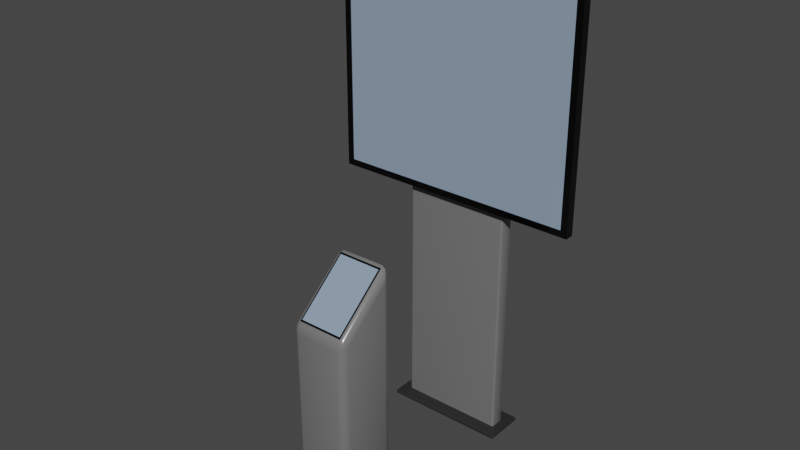 # Source: display.blend  (saved by Blender 4.4.32; exported with 4.5.12 LTS)
import bpy
from mathutils import Matrix  # noqa: F401  (used for matrix-valued properties, if any)

bpy.ops.wm.read_factory_settings(use_empty=True)
scene = bpy.context.scene
scene.name = 'Scene'

# ---- collections
col_display = bpy.data.collections.new('Display'); scene.collection.children.link(col_display)

# ---- materials (node trees are filled in below, after node groups)
mat_stand = bpy.data.materials.new('Stand')
mat_stand.use_transparent_shadow = False
mat_black = bpy.data.materials.new('Black')
mat_black.use_transparent_shadow = False
mat_display = bpy.data.materials.new('Display')
mat_display.use_transparent_shadow = False
mat_material = bpy.data.materials.new('Material')

# ---- material node trees
mat_stand.use_nodes = True; mat_stand.node_tree.nodes.clear()
_N = mat_stand.node_tree.nodes; _L = mat_stand.node_tree.links
n0 = _N.new('ShaderNodeBsdfPrincipled'); n0.name = 'Principled BSDF'; n0.location = (10, 300)
n0.distribution = 'GGX'
n0.subsurface_method = 'BURLEY'
n0.inputs[0].default_value = (0.1734, 0.1734, 0.1734, 1.0)
n0.inputs[2].default_value = 0.2
n0.inputs[3].default_value = 1.45
n0.inputs[27].default_value = (0.0, 0.0, 0.0, 1.0)
n0.inputs[28].default_value = 1.0
n1 = _N.new('ShaderNodeOutputMaterial'); n1.name = 'Material Output'; n1.location = (300, 300)
_L.new(n0.outputs[0], n1.inputs[0])
n1.is_active_output = True
mat_black.use_nodes = True; mat_black.node_tree.nodes.clear()
_N = mat_black.node_tree.nodes; _L = mat_black.node_tree.links
n0 = _N.new('ShaderNodeBsdfPrincipled'); n0.name = 'Principled BSDF'; n0.location = (10, 300)
n0.distribution = 'GGX'
n0.subsurface_method = 'BURLEY'
n0.inputs[0].default_value = (0.0, 0.0, 0.0, 1.0)
n0.inputs[2].default_value = 0.2
n0.inputs[3].default_value = 1.45
n0.inputs[27].default_value = (0.0, 0.0, 0.0, 1.0)
n0.inputs[28].default_value = 1.0
n1 = _N.new('ShaderNodeOutputMaterial'); n1.name = 'Material Output'; n1.location = (300, 300)
_L.new(n0.outputs[0], n1.inputs[0])
n1.is_active_output = True
mat_display.use_nodes = True; mat_display.node_tree.nodes.clear()
_N = mat_display.node_tree.nodes; _L = mat_display.node_tree.links
n0 = _N.new('ShaderNodeBsdfPrincipled'); n0.name = 'Principled BSDF'; n0.location = (10, 300)
n0.distribution = 'GGX'
n0.subsurface_method = 'BURLEY'
n0.inputs[0].default_value = (0.2676, 0.3536, 0.4705, 1.0)
n0.inputs[2].default_value = 0.0
n0.inputs[3].default_value = 1.45
n0.inputs[27].default_value = (0.0, 0.0, 0.0, 1.0)
n0.inputs[28].default_value = 1.0
n1 = _N.new('ShaderNodeOutputMaterial'); n1.name = 'Material Output'; n1.location = (300, 300)
_L.new(n0.outputs[0], n1.inputs[0])
n1.is_active_output = True
mat_material.use_nodes = True; mat_material.node_tree.nodes.clear()
_N = mat_material.node_tree.nodes; _L = mat_material.node_tree.links
n0 = _N.new('ShaderNodeBsdfPrincipled'); n0.name = 'Principled BSDF'; n0.location = (10, 300)
n0.inputs[0].default_value = (0.02079, 0.02079, 0.02079, 1.0)
n1 = _N.new('ShaderNodeOutputMaterial'); n1.name = 'Material Output'; n1.location = (300, 300)
_L.new(n0.outputs[0], n1.inputs[0])
n1.is_active_output = True

# ---- world
world_world = bpy.data.worlds.new('World'); scene.world = world_world
world_world.use_nodes = True; world_world.node_tree.nodes.clear()
_N = world_world.node_tree.nodes; _L = world_world.node_tree.links
n0 = _N.new('ShaderNodeOutputWorld'); n0.name = 'World Output'; n0.location = (300, 300)
n1 = _N.new('ShaderNodeBackground'); n1.name = 'Background'; n1.location = (10, 300)
n1.inputs[0].default_value = (0.05088, 0.05088, 0.05088, 1.0)
_L.new(n1.outputs[0], n0.inputs[0])
n0.is_active_output = True
world_world.color = (0.05088, 0.05088, 0.05088)
world_world.use_sun_shadow = False
world_world.sun_shadow_jitter_overblur = 0.0

# ---- meshes
me_cube_002 = bpy.data.meshes.new('Cube.002')
me_cube_002.from_pydata([(-0.2138, -0.04969, -0.8803), (-0.2138, -0.04969, 0.8803), (-0.2138, 0.04969, -0.8803), (-0.2138, 0.04969, 0.8803), (0.2138, -0.04969, -0.8803), (0.2138, -0.04969, 0.8803), (0.2138, 0.04969, -0.8803), (0.2138, 0.04969, 0.8803)], [], [(0, 1, 3, 2), (2, 3, 7, 6), (6, 7, 5, 4), (4, 5, 1, 0), (2, 6, 4, 0), (7, 3, 1, 5)])
me_cube_002.polygons.foreach_set('use_smooth', [True] * 6)
_uv = me_cube_002.uv_layers.new(name='UVMap')
_uv.uv.foreach_set('vector', [0.375, 0.0, 0.625, 0.0, 0.625, 0.25, 0.375, 0.25, 0.375, 0.25, 0.625, 0.25, 0.625, 0.5, 0.375, 0.5, 0.375, 0.5, 0.625, 0.5, 0.625, 0.75, 0.375, 0.75, 0.375, 0.75, 0.625, 0.75, 0.625, 1.0, 0.375, 1.0, 0.125, 0.5, 0.375, 0.5, 0.375, 0.75, 0.125, 0.75, 0.625, 0.5, 0.875, 0.5, 0.875, 0.75, 0.625, 0.75])
me_cube_002.materials.append(mat_stand)
me_cube_002.use_remesh_fix_poles = True
me_cube_002.use_remesh_preserve_attributes = False
me_cube_002.use_mirror_vertex_groups = False
me_cube_002.update()
me_cube = bpy.data.meshes.new('Cube')
me_cube.from_pydata([(-0.4823, -0.01822, -0.4823), (-0.4823, -0.01822, 0.4823), (-0.5086, 0.01822, -0.5086), (-0.5086, 0.01822, 0.5086), (0.4823, -0.01822, -0.4823), (0.4823, -0.01822, 0.4823), (0.5086, 0.01822, -0.5086), (0.5086, 0.01822, 0.5086), (-0.5086, -0.01822, -0.5086), (-0.5086, -0.01822, 0.5086), (0.5086, -0.01822, 0.5086), (0.5086, -0.01822, -0.5086), (-0.4823, -0.01137, -0.4823), (-0.4823, -0.01137, 0.4823), (0.4823, -0.01137, 0.4823), (0.4823, -0.01137, -0.4823)], [], [(8, 9, 3, 2), (2, 3, 7, 6), (6, 7, 10, 11), (5, 1, 13, 14), (2, 6, 11, 8), (7, 3, 9, 10), (0, 1, 9, 8), (5, 4, 11, 10), (4, 0, 8, 11), (1, 5, 10, 9), (15, 14, 13, 12), (4, 5, 14, 15), (0, 4, 15, 12), (1, 0, 12, 13)])
_uv = me_cube.uv_layers.new(name='UVMap')
_uv.uv.foreach_set('vector', [0.375, 0.0, 0.625, 0.0, 0.625, 0.25, 0.375, 0.25, 0.375, 0.25, 0.625, 0.25, 0.625, 0.5, 0.375, 0.5, 0.375, 0.5, 0.625, 0.5, 0.625, 0.75, 0.375, 0.75, 0.6185, 0.7565, 0.6185, 0.9935, 0.6185, 0.9935, 0.6185, 0.7565, 0.125, 0.5, 0.375, 0.5, 0.375, 0.75, 0.125, 0.75, 0.625, 0.5, 0.875, 0.5, 0.875, 0.75, 0.625, 0.75, 0.3815, 0.9935, 0.6185, 0.9935, 0.625, 1.0, 0.375, 1.0, 0.6185, 0.7565, 0.3815, 0.7565, 0.375, 0.75, 0.625, 0.75, 0.3815, 0.7565, 0.3815, 0.9935, 0.375, 1.0, 0.375, 0.75, 0.6185, 0.9935, 0.6185, 0.7565, 0.625, 0.75, 0.625, 1.0, 0.3815, 0.7565, 0.6185, 0.7565, 0.6185, 0.9935, 0.3815, 0.9935, 0.3815, 0.7565, 0.6185, 0.7565, 0.6185, 0.7565, 0.3815, 0.7565, 0.3815, 0.9935, 0.3815, 0.7565, 0.3815, 0.7565, 0.3815, 0.9935, 0.6185, 0.9935, 0.3815, 0.9935, 0.3815, 0.9935, 0.6185, 0.9935])
me_cube.materials.append(mat_black)
me_cube.update()
me_cube_007 = bpy.data.meshes.new('Cube.007')
me_cube_007.from_pydata([(-0.4823, 0.0, -0.4823), (-0.4823, 0.0, 0.4823), (0.4823, 0.0, 0.4823), (0.4823, 0.0, -0.4823)], [], [(3, 2, 1, 0)])
_uv = me_cube_007.uv_layers.new(name='UVMap')
_uv.uv.foreach_set('vector', [1.0, 0.0, 1.0, 1.0, 0.0, 1.0, 0.0, 0.0])
me_cube_007.materials.append(mat_display)
me_cube_007.update()
me_cube_001 = bpy.data.meshes.new('Cube.001')
me_cube_001.from_pydata([(-0.2492, -0.08207, -0.007762), (-0.2492, -0.08207, 0.007762), (-0.2492, 0.08207, -0.007762), (-0.2492, 0.08207, 0.007762), (0.2492, -0.08207, -0.007762), (0.2492, -0.08207, 0.007762), (0.2492, 0.08207, -0.007762), (0.2492, 0.08207, 0.007762)], [], [(0, 1, 3, 2), (2, 3, 7, 6), (6, 7, 5, 4), (4, 5, 1, 0), (2, 6, 4, 0), (7, 3, 1, 5)])
_uv = me_cube_001.uv_layers.new(name='UVMap')
_uv.uv.foreach_set('vector', [0.375, 0.0, 0.625, 0.0, 0.625, 0.25, 0.375, 0.25, 0.375, 0.25, 0.625, 0.25, 0.625, 0.5, 0.375, 0.5, 0.375, 0.5, 0.625, 0.5, 0.625, 0.75, 0.375, 0.75, 0.375, 0.75, 0.625, 0.75, 0.625, 1.0, 0.375, 1.0, 0.125, 0.5, 0.375, 0.5, 0.375, 0.75, 0.125, 0.75, 0.625, 0.5, 0.875, 0.5, 0.875, 0.75, 0.625, 0.75])
me_cube_001.materials.append(mat_material)
me_cube_001.update()
me_cube_003 = bpy.data.meshes.new('Cube.003')
me_cube_003.from_pydata([(-0.1172, -0.1246, -0.3223), (-0.1172, -0.1246, 0.4424), (-0.1172, 0.1246, -0.3223), (-0.1172, 0.1246, 0.6541), (0.1172, -0.1246, -0.3223), (0.1172, -0.1246, 0.4424), (0.1172, 0.1246, -0.3223), (0.1172, 0.1246, 0.6541)], [], [(0, 1, 3, 2), (2, 3, 7, 6), (6, 7, 5, 4), (4, 5, 1, 0), (2, 6, 4, 0), (7, 3, 1, 5)])
me_cube_003.polygons.foreach_set('use_smooth', [True] * 6)
_uv = me_cube_003.uv_layers.new(name='UVMap')
_uv.uv.foreach_set('vector', [0.375, 0.0, 0.625, 0.0, 0.625, 0.25, 0.375, 0.25, 0.375, 0.25, 0.625, 0.25, 0.625, 0.5, 0.375, 0.5, 0.375, 0.5, 0.625, 0.5, 0.625, 0.75, 0.375, 0.75, 0.375, 0.75, 0.625, 0.75, 0.625, 1.0, 0.375, 1.0, 0.125, 0.5, 0.375, 0.5, 0.375, 0.75, 0.125, 0.75, 0.625, 0.5, 0.875, 0.5, 0.875, 0.75, 0.625, 0.75])
me_cube_003.materials.append(mat_stand)
me_cube_003.use_remesh_fix_poles = True
me_cube_003.use_remesh_preserve_attributes = False
me_cube_003.use_mirror_vertex_groups = False
me_cube_003.update()
me_cube_005 = bpy.data.meshes.new('Cube.005')
me_cube_005.from_pydata([(-0.4823, -0.01822, -0.4823), (-0.4823, -0.01822, 0.4823), (-0.5086, 0.01822, -0.5086), (-0.5086, 0.01822, 0.5086), (0.4823, -0.01822, -0.4823), (0.4823, -0.01822, 0.4823), (0.5086, 0.01822, -0.5086), (0.5086, 0.01822, 0.5086), (-0.5086, -0.01822, -0.5086), (-0.5086, -0.01822, 0.5086), (0.5086, -0.01822, 0.5086), (0.5086, -0.01822, -0.5086), (-0.4823, -0.01137, -0.4823), (-0.4823, -0.01137, 0.4823), (0.4823, -0.01137, 0.4823), (0.4823, -0.01137, -0.4823)], [], [(8, 9, 3, 2), (2, 3, 7, 6), (6, 7, 10, 11), (5, 1, 13, 14), (2, 6, 11, 8), (7, 3, 9, 10), (0, 1, 9, 8), (5, 4, 11, 10), (4, 0, 8, 11), (1, 5, 10, 9), (15, 14, 13, 12), (4, 5, 14, 15), (0, 4, 15, 12), (1, 0, 12, 13)])
_uv = me_cube_005.uv_layers.new(name='UVMap')
_uv.uv.foreach_set('vector', [0.375, 0.0, 0.625, 0.0, 0.625, 0.25, 0.375, 0.25, 0.375, 0.25, 0.625, 0.25, 0.625, 0.5, 0.375, 0.5, 0.375, 0.5, 0.625, 0.5, 0.625, 0.75, 0.375, 0.75, 0.6185, 0.7565, 0.6185, 0.9935, 0.6185, 0.9935, 0.6185, 0.7565, 0.125, 0.5, 0.375, 0.5, 0.375, 0.75, 0.125, 0.75, 0.625, 0.5, 0.875, 0.5, 0.875, 0.75, 0.625, 0.75, 0.3815, 0.9935, 0.6185, 0.9935, 0.625, 1.0, 0.375, 1.0, 0.6185, 0.7565, 0.3815, 0.7565, 0.375, 0.75, 0.625, 0.75, 0.3815, 0.7565, 0.3815, 0.9935, 0.375, 1.0, 0.375, 0.75, 0.6185, 0.9935, 0.6185, 0.7565, 0.625, 0.75, 0.625, 1.0, 0.3815, 0.7565, 0.6185, 0.7565, 0.6185, 0.9935, 0.3815, 0.9935, 0.3815, 0.7565, 0.6185, 0.7565, 0.6185, 0.7565, 0.3815, 0.7565, 0.3815, 0.9935, 0.3815, 0.7565, 0.3815, 0.7565, 0.3815, 0.9935, 0.6185, 0.9935, 0.3815, 0.9935, 0.3815, 0.9935, 0.6185, 0.9935])
me_cube_005.materials.append(mat_black)
me_cube_005.update()
me_cube_006 = bpy.data.meshes.new('Cube.006')
me_cube_006.from_pydata([(-0.4823, -0.1356, -0.4823), (-0.4823, -0.1356, 0.4823), (0.4823, -0.1356, 0.4823), (0.4823, -0.1356, -0.4823)], [], [(3, 2, 1, 0)])
_uv = me_cube_006.uv_layers.new(name='UVMap')
_uv.uv.foreach_set('vector', [0.3815, 0.7565, 0.6185, 0.7565, 0.6185, 0.9935, 0.3815, 0.9935])
me_cube_006.materials.append(mat_display)
me_cube_006.update()

# ---- objects
ob_pillar_col = bpy.data.objects.new('Pillar-col', me_cube_002)
ob_display_col = bpy.data.objects.new('Display-col', me_cube)
ob_screen = bpy.data.objects.new('Screen', me_cube_007)
ob_cube = bpy.data.objects.new('Cube', me_cube_001)
ob_info_col = bpy.data.objects.new('Info-col', me_cube_003)
ob_info_display = bpy.data.objects.new('Info-Display', me_cube_005)
ob_info_screen = bpy.data.objects.new('Info-Screen', me_cube_006)

# ---- transforms, parenting, visibility, modifiers, constraints
ob_pillar_col.location = (0.0, 0.03267, 0.8937)
ob_pillar_col.scale = (1.0, 0.6133, 1.0)
ob_pillar_col.lineart.crease_threshold = 0.0
_m = ob_pillar_col.modifiers.new('Bevel', 'BEVEL')
_m.width = 0.01
_m.width_pct = 0.01
_m.segments = 3
ob_display_col.location = (-5.119e-09, -0.01544, 1.5)
ob_screen.parent = ob_display_col
ob_screen.matrix_parent_inverse = Matrix(((1.0, -0.0, 0.0, 5.119e-09), (-0.0, 1.0, -0.0, 0.01544), (-0.0, 0.0, 1.0, -1.5), (-0.0, 0.0, -0.0, 1.0)))
ob_screen.location = (-5.119e-09, -0.03177, 1.5)
ob_screen.scale = (1.0, 0.3349, 1.0)
ob_cube.location = (0.0, 0.03267, 0.01344)
_m = ob_cube.modifiers.new('Bevel', 'BEVEL')
_m.width = 0.002
_m.width_pct = 0.002
ob_info_col.location = (0.0, -0.6422, 0.3074)
ob_info_col.lineart.crease_threshold = 0.0
_m = ob_info_col.modifiers.new('Bevel', 'BEVEL')
_m.width = 0.03
_m.width_pct = 0.03
_m.segments = 3
ob_info_display.parent = ob_info_col
ob_info_display.matrix_parent_inverse = Matrix(((1.0, -0.0, -0.0, -0.0), (-0.0, 1.0, 0.0, 0.6422), (-0.0, -0.0, 1.0, -0.3074), (-0.0, 0.0, -0.0, 1.0)))
ob_info_display.location = (-5.119e-09, -0.6419, 0.8513)
ob_info_display.rotation_euler = (-0.8636, -0.0, 0.0)
ob_info_display.scale = (0.1797, 0.2537, 0.2749)
ob_info_screen.parent = ob_info_display
ob_info_screen.matrix_parent_inverse = Matrix(((5.565, -0.0, 0.0, 2.849e-08), (-0.0, 2.56, -2.996, 4.194), (-0.0, 2.765, 2.363, -0.2367), (-0.0, 0.0, -0.0, 1.0)))
ob_info_screen.location = (-5.119e-09, -0.6224, 0.8285)
ob_info_screen.rotation_euler = (-0.8636, -0.0, 0.0)
ob_info_screen.scale = (0.1797, 0.2537, 0.2749)

# ---- collection membership
col_display.objects.link(ob_pillar_col)
col_display.objects.link(ob_display_col)
col_display.objects.link(ob_screen)
col_display.objects.link(ob_cube)
col_display.objects.link(ob_info_col)
col_display.objects.link(ob_info_display)
col_display.objects.link(ob_info_screen)

# ---- scene / render settings (as saved in the file)
scene.frame_start = 1; scene.frame_end = 80; scene.frame_set(1)
scene.render.engine = 'BLENDER_EEVEE_NEXT'
scene.cycles.use_denoising = False
scene.cycles.samples = 128
scene.cycles.sampling_pattern = 'TABULATED_SOBOL'
scene.cycles.use_adaptive_sampling = False
scene.cycles.use_light_tree = False
scene.view_settings.view_transform = 'Filmic'
bpy.context.view_layer.update()

# ---- added for rendering (the .blend has no active camera and no usable light): camera, sun
cam_auto = bpy.data.cameras.new('AutoCamera')
cam_auto.lens = 50.0
cam_auto.sensor_width = 36.0
cam_auto.clip_end = 1000.0
ob_auto_camera = bpy.data.objects.new('AutoCamera', cam_auto)
scene.collection.objects.link(ob_auto_camera)
ob_auto_camera.location = (2.24859, -3.02434, 2.79575)
ob_auto_camera.rotation_euler = (1.09748, -7.21219e-08, 0.694738)
scene.camera = ob_auto_camera
light_auto_sun = bpy.data.lights.new('AutoSun', 'SUN')
light_auto_sun.energy = 3.0
light_auto_sun.angle = 0.0523599
ob_auto_sun = bpy.data.objects.new('AutoSun', light_auto_sun)
scene.collection.objects.link(ob_auto_sun)
ob_auto_sun.rotation_euler = (0.872665, 0.174533, 0.523599)
bpy.context.view_layer.update()
